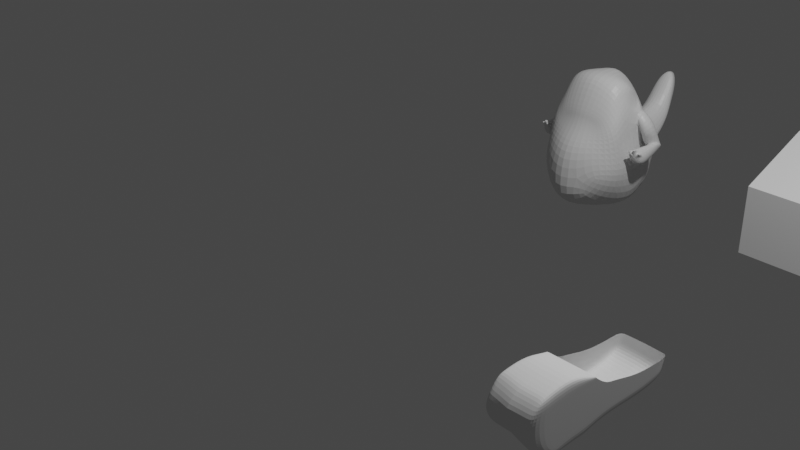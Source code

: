 # Source: Dinosaur.blend  (saved by Blender 2.90.8; exported with 4.5.12 LTS)
import bpy
from mathutils import Matrix  # noqa: F401  (used for matrix-valued properties, if any)

bpy.ops.wm.read_factory_settings(use_empty=True)
scene = bpy.context.scene
scene.name = 'Scene'

# ---- collections
col_collection = bpy.data.collections.new('Collection'); scene.collection.children.link(col_collection)

# ---- materials (node trees are filled in below, after node groups)
mat_material = bpy.data.materials.new('Material')
mat_material.alpha_threshold = 0.0
mat_material.use_transparent_shadow = False
mat_material.line_color = (0.0, 0.0, 0.0, 1.0)

# ---- material node trees
mat_material.use_nodes = True; mat_material.node_tree.nodes.clear()
_N = mat_material.node_tree.nodes; _L = mat_material.node_tree.links
n0 = _N.new('ShaderNodeOutputMaterial'); n0.name = 'Material Output'; n0.location = (300, 300)
n1 = _N.new('ShaderNodeBsdfPrincipled'); n1.name = 'Principled BSDF'; n1.location = (10, 300)
n1.distribution = 'GGX'
n1.subsurface_method = 'BURLEY'
n1.inputs[2].default_value = 0.4
n1.inputs[3].default_value = 1.45
n1.inputs[27].default_value = (0.0, 0.0, 0.0, 1.0)
n1.inputs[28].default_value = 1.0
_L.new(n1.outputs[0], n0.inputs[0])
n0.is_active_output = True

# ---- world
world_world = bpy.data.worlds.new('World'); scene.world = world_world
world_world.use_nodes = True; world_world.node_tree.nodes.clear()
_N = world_world.node_tree.nodes; _L = world_world.node_tree.links
n0 = _N.new('ShaderNodeOutputWorld'); n0.name = 'World Output'; n0.location = (300, 300)
n1 = _N.new('ShaderNodeBackground'); n1.name = 'Background'; n1.location = (10, 300)
n1.inputs[0].default_value = (0.05088, 0.05088, 0.05088, 1.0)
_L.new(n1.outputs[0], n0.inputs[0])
n0.is_active_output = True
world_world.color = (0.05088, 0.05088, 0.05088)
world_world.use_sun_shadow = False
world_world.sun_shadow_jitter_overblur = 0.0

# ---- cameras
cam_camera = bpy.data.cameras.new('Camera')
cam_camera.clip_end = 100.0
cam_camera.ortho_scale = 7.314

# ---- lights
light_light = bpy.data.lights.new('Light', 'POINT')
light_light.transmission_factor = 0.0
light_light.energy = 1000.0
light_light.shadow_soft_size = 0.1
light_light.shadow_maximum_resolution = 0.006
light_light.use_absolute_resolution = True

# ---- meshes
me_cube = bpy.data.meshes.new('Cube')
me_cube.from_pydata([(0.204, -0.1613, 0.6672), (0.3782, 0.27, -0.5955), (0.2968, -0.6597, 0.662), (0.4664, -0.3272, -0.8732), (0.2695, -0.7843, 0.4166), (0.3614, -0.764, -0.6866), (0.306, -0.4211, 0.7779), (0.3688, 0.0956, -0.7935), (0.3279, -0.5379, 0.7712), (0.3883, -0.06367, -0.7126), (0.0, -0.3218, -0.8477), (0.0, -0.192, 0.8816), (0.0, -0.7424, -0.8621), (0.0, -0.4484, 0.8467), (0.0, -0.5485, 0.8292), (0.0, -0.6757, 0.824), (0.0, -0.8399, 0.4377), (0.0, 0.1727, -0.9887), (0.218, -0.8082, 0.3337), (0.2489, -1.012, -0.5094), (0.0, -1.238, -0.6492), (0.0, -0.8452, 0.3704), (0.416, -0.01054, 0.2325), (0.479, -0.4781, -0.008478), (0.1609, -0.7561, -0.04398), (0.5317, -0.734, -0.08684), (0.4663, -0.1656, 0.1459), (0.4938, -0.303, 0.05103), (0.1609, -0.7561, -0.04398), (0.1609, -0.7561, -0.04398), (0.0, 0.1565, 0.1255), (0.311, -0.9657, -0.01627), (0.0, -1.156, -0.06717), (0.4327, 0.2512, -0.307), (0.5292, -0.2817, -0.3598), (-0.05151, 0.5368, -0.3166), (0.5641, -0.6881, -0.3469), (0.4623, -0.005033, -0.2642), (0.5041, -0.12, -0.2791), (0.2073, -0.7338, -0.3137), (-0.05151, 0.5368, -0.3166), (0.2073, -0.7338, -0.3137), (0.4001, -0.9682, -0.2584), (0.05091, -0.2872, -0.2698), (0.2073, -0.7338, -0.3137), (0.3095, -0.1098, 0.4878), (0.4657, -0.5871, 0.4377), (0.4718, -0.7726, 0.1999), (0.3383, -0.228, 0.5467), (0.4369, -0.4721, 0.4753), (0.07563, -0.7325, 0.1954), (0.07563, -0.7325, 0.1954), (0.0, 0.02017, 0.5379), (0.2669, -0.8674, 0.165), (0.0, -0.9734, 0.1528), (0.0, 0.6415, -0.3765), (0.2154, 0.1477, 0.1247), (0.3596, 0.2019, -0.0331), (0.0, 0.1663, 0.1161), (0.2582, 0.3167, -0.3014), (0.1633, 0.3852, -0.3006), (0.1704, 0.3105, -0.02946), (0.0, 0.1489, 0.1162), (0.0, 0.6221, -0.2826), (0.2481, 0.416, -0.3082), (0.07412, 0.6333, -0.2357), (0.1573, 0.3231, -0.02164), (0.0, 0.5884, 0.1095), (0.0, 0.7863, -0.1045), (0.2034, 0.7208, -0.1026), (0.09244, 0.7824, 0.04931), (0.1668, 0.6605, 0.0543), (0.0, 0.784, 0.3684), (0.1011, 0.8625, 0.2629), (0.1412, 0.84, 0.2181), (0.1149, 0.9045, 0.1492), (0.1325, 0.7852, 0.2798), (0.06793, 0.9365, 0.406), (0.0, 0.9934, 0.3445), (0.09595, 0.9492, 0.398), (0.07841, 1.009, 0.3739), (0.1151, 0.8906, 0.4216), (0.0, 1.055, 0.4736), (0.0, 0.9792, 0.5245), (0.0, 1.026, 0.5102), (0.0, 0.9326, 0.5388), (0.3857, -0.2612, 0.5405), (0.4814, -0.2623, 0.3989), (0.4664, -0.2356, 0.3744), (0.4618, -0.2217, 0.3214), (0.4817, -0.223, 0.2557), (0.4695, -0.1882, 0.1946), (0.5052, -0.3609, 0.3574), (0.5023, -0.3871, 0.3058), (0.5123, -0.3613, 0.231), (0.5204, -0.3232, 0.2049), (0.5021, -0.31, 0.1558), (0.4636, -0.1874, 0.1883), (0.4716, -0.2205, 0.2099), (0.4798, -0.2477, 0.2067), (0.4872, -0.2732, 0.1891), (0.4909, -0.2924, 0.1628), (0.4959, -0.3052, 0.1139), (0.4688, -0.426, 0.4353), (0.4737, -0.2108, 0.2208), (0.4832, -0.2321, 0.2262), (0.4891, -0.2537, 0.2204), (0.496, -0.2765, 0.2054), (0.4996, -0.2936, 0.194), (0.5063, -0.3089, 0.1845), (0.4649, -0.2159, 0.2828), (0.4661, -0.2338, 0.266), (0.4737, -0.2543, 0.2372), (0.4811, -0.2837, 0.2126), (0.4933, -0.3156, 0.1954), (0.5082, -0.3414, 0.1945), (0.5916, -0.1968, 0.2503), (0.5501, -0.3458, 0.1222), (0.5175, -0.2975, 0.1069), (0.5168, -0.3636, 0.22), (0.5081, -0.2559, 0.1147), (0.5071, -0.2276, 0.1388), (0.5259, -0.2119, 0.1749), (0.5646, -0.2023, 0.2161), (0.5131, -0.3808, 0.2687), (0.5354, -0.3571, 0.3644), (0.5176, -0.3393, 0.3603), (0.5103, -0.3711, 0.3429), (0.5072, -0.3894, 0.3207), (0.4942, -0.3634, 0.3629), (0.4444, -0.2193, 0.3624), (0.4586, -0.2321, 0.3307), (0.4753, -0.2555, 0.2966), (0.4863, -0.2899, 0.2742), (0.4934, -0.3239, 0.2565), (0.5011, -0.3515, 0.2536), (0.4444, -0.219, 0.3873), (0.5044, -0.3738, 0.2785), (0.4503, -0.2303, 0.4116), (0.5008, -0.3868, 0.3192), (0.4543, -0.2527, 0.4363), (0.4694, -0.2814, 0.444), (0.4904, -0.3122, 0.429), (0.495, -0.344, 0.421), (0.4949, -0.3718, 0.3979), (0.4927, -0.3887, 0.3662), (0.5835, -0.3752, 0.1533), (0.6152, -0.2053, 0.2783), (0.6058, -0.3898, 0.1797), (0.6368, -0.2305, 0.295), (0.6537, -0.2673, 0.2969), (0.6623, -0.309, 0.2851), (0.6611, -0.3469, 0.2656), (0.6495, -0.375, 0.2403), (0.631, -0.3901, 0.2122), (0.6987, -0.2397, -0.02877), (0.6225, -0.3576, 0.04294), (0.5712, -0.2325, -0.094), (0.656, -0.2025, -0.08913), (0.6245, -0.1999, -0.1045), (0.7051, -0.2692, 0.004326), (0.5998, -0.3531, 0.02518), (0.5927, -0.2093, -0.106), (0.6993, -0.3015, 0.03239), (0.6813, -0.2166, -0.06158), (0.5814, -0.3427, 0.001611), (0.68, -0.3306, 0.04923), (0.5729, -0.3283, -0.02601), (0.6512, -0.35, 0.05202), (0.5659, -0.3018, -0.05321), (0.5614, -0.2634, -0.07718), (0.5015, -0.1414, -0.06349), (0.5042, -0.1756, -0.04936), (0.6166, -0.2835, 0.04905), (0.5762, -0.08059, -0.05328), (0.5152, -0.2155, -0.02719), (0.6459, -0.2649, 0.05632), (0.5306, -0.2483, -0.00578), (0.6129, -0.08066, -0.03393), (0.6442, -0.1011, -0.0103), (0.6653, -0.2311, 0.05387), (0.5151, -0.114, -0.06575), (0.5413, -0.09364, -0.06244), (0.5855, -0.2862, 0.03385), (0.5563, -0.273, 0.01434), (0.6644, -0.1412, 0.01745), (0.6717, -0.1873, 0.04042), (0.5527, -0.1509, -0.04237), (0.556, -0.185, -0.02968), (0.6545, -0.2795, 0.05665), (0.5659, -0.219, -0.01237), (0.6845, -0.2619, 0.06301), (0.5784, -0.248, 0.006753), (0.6831, -0.1147, -0.004931), (0.7049, -0.2289, 0.05795), (0.5858, -0.09942, -0.04898), (0.6, -0.269, 0.02474), (0.7104, -0.1883, 0.04231), (0.6206, -0.08785, -0.04344), (0.6552, -0.09152, -0.02827), (0.5628, -0.1222, -0.04644), (0.6244, -0.2812, 0.04246), (0.7027, -0.1485, 0.01997), (0.7266, -0.4814, -0.07032), (0.6046, -0.556, 0.04987), (0.5852, -0.5053, -0.1324), (0.691, -0.4713, -0.1452), (0.6562, -0.4761, -0.1608), (0.7245, -0.4957, -0.02552), (0.5823, -0.5618, 0.03073), (0.6169, -0.4886, -0.1569), (0.708, -0.5123, 0.01539), (0.7146, -0.4729, -0.1124), (0.566, -0.5603, 0.002859), (0.6757, -0.5299, 0.04513), (0.5595, -0.5532, -0.02823), (0.6376, -0.5442, 0.05581), (0.5577, -0.5402, -0.06324), (0.5657, -0.5226, -0.09927), (0.7171, -0.5932, -0.03456), (0.6093, -0.645, 0.03401), (0.6307, -0.61, -0.0952), (0.7073, -0.5879, -0.09126), (0.686, -0.5912, -0.1065), (0.7064, -0.6008, -0.003591), (0.5966, -0.6489, 0.01921), (0.6578, -0.5986, -0.1086), (0.6865, -0.611, 0.02282), (0.7172, -0.5885, -0.06539), (0.5895, -0.6471, -0.0009112), (0.6586, -0.6233, 0.03944), (0.5918, -0.6412, -0.02368), (0.6304, -0.6356, 0.04242), (0.598, -0.6313, -0.0489), (0.61, -0.623, -0.07447), (0.2658, -0.1304, 0.5808), (0.3556, -0.3428, 0.6657), (0.0, -0.08767, 0.7098), (0.3711, -0.624, 0.5558), (0.3644, -0.773, 0.3146), (0.3782, -0.5055, 0.6416), (0.2424, -0.8331, 0.2494), (0.0, -0.8938, 0.2616), (0.4454, -0.4975, 0.4397), (0.3365, -0.1879, 0.5193), (0.4133, -0.3205, 0.4997), (0.4801, -0.391, 0.4088), (0.5028, -0.324, 0.3924), (0.3984, -0.14, 0.2336), (0.3389, -0.1593, 0.467), (0.4646, -0.2305, 0.3555), (0.3812, -0.1735, 0.4446), (0.447, -0.278, 0.4632), (0.4546, -0.2955, 0.4297), (0.6373, -0.5436, -0.1327), (0.6079, -0.5576, -0.1138), (0.5894, -0.6054, 0.02497), (0.607, -0.6005, 0.04194), (0.7155, -0.5483, -0.01455), (0.7218, -0.5373, -0.05244), (0.634, -0.5899, 0.04912), (0.6672, -0.5766, 0.04228), (0.6972, -0.5616, 0.0191), (0.5879, -0.5728, -0.08687), (0.5778, -0.6037, 0.0009739), (0.5778, -0.5858, -0.05607), (0.6991, -0.5296, -0.1182), (0.6711, -0.5336, -0.1336), (0.5757, -0.5972, -0.02596), (0.7159, -0.5307, -0.08891), (0.5969, -0.6874, 0.04621), (0.6124, -0.6826, 0.06421), (0.6366, -0.6685, 0.0735), (0.667, -0.6553, 0.07029), (0.7045, -0.6316, 0.04528), (0.7202, -0.6236, 0.0245), (0.5882, -0.6344, 0.05321), (0.7274, -0.5823, 0.01587), (0.6405, -0.6193, 0.0807), (0.713, -0.5928, 0.04236), (0.6095, -0.6284, 0.07386), (0.6762, -0.605, 0.07335), (0.4203, -0.3591, 0.4866), (0.3661, -0.4186, 0.6545)], [(29, 28), (28, 24), (39, 44), (41, 39), (35, 40), (43, 44), (51, 50), (73, 77)], [(240, 8, 2, 238), (237, 11, 0, 235), (10, 3, 5, 12), (238, 2, 4, 239), (235, 0, 6, 236), (19, 42, 31, 32, 20), (8, 14, 15, 2), (2, 15, 16, 4), (0, 11, 13, 6), (6, 13, 14, 8), (17, 55, 60, 1, 7), (241, 18, 21, 242), (4, 16, 21, 18), (12, 5, 19, 20), (239, 4, 18, 241), (36, 25, 31, 42), (37, 26, 97, 98, 99, 100, 101, 102, 27, 38), (33, 57, 22, 248, 26, 37), (34, 23, 25, 36), (61, 56, 22, 57), (38, 27, 23, 34), (9, 38, 34, 3), (3, 34, 36, 5), (1, 60, 59, 33, 37, 7), (7, 37, 38, 9), (5, 36, 42, 19), (25, 47, 53, 31), (31, 53, 54, 32), (27, 96, 95, 94, 93, 92, 128, 129, 246, 103, 49, 46, 23), (22, 45, 249, 248), (23, 46, 47, 25), (30, 52, 45, 22, 56), (59, 61, 57, 33), (61, 59, 64, 66), (58, 30, 56, 61), (62, 66, 71, 67), (58, 61, 66, 62), (59, 60, 65, 64), (60, 55, 63, 65), (69, 70, 75, 74), (71, 69, 74, 76), (65, 63, 68, 70), (66, 64, 69, 71), (64, 65, 70, 69), (67, 71, 76, 72), (79, 80, 84, 83), (76, 74, 79, 81), (74, 75, 80, 79), (80, 78, 82, 84), (85, 81, 79, 83), (102, 109, 96, 27), (109, 115, 95, 96), (115, 119, 94, 95), (119, 124, 93, 94), (124, 128, 92, 93), (26, 91, 104, 97), (97, 104, 105, 98), (98, 105, 106, 99), (99, 106, 107, 100), (100, 107, 108, 101), (101, 108, 109, 102), (91, 90, 110, 104), (104, 110, 111, 105), (105, 111, 112, 106), (106, 112, 113, 107), (107, 113, 114, 108), (108, 114, 115, 109), (88, 138, 136, 89, 250), (115, 114, 134, 135), (114, 113, 133, 134), (127, 128, 145, 144), (128, 124, 139, 145), (113, 112, 132, 133), (87, 140, 138, 88), (126, 127, 144, 143), (112, 111, 131, 132), (125, 126, 143, 142), (111, 110, 130, 131), (246, 247, 125, 142, 141, 140, 87, 252, 253, 103), (119, 115, 135, 137), (125, 247, 246, 129, 128, 127, 126), (134, 133, 120, 118), (137, 135, 117, 146), (138, 140, 149, 147), (142, 143, 152, 151), (133, 132, 121, 120), (139, 137, 146, 148), (141, 142, 151, 150), (132, 131, 122, 121), (140, 141, 150, 149), (131, 130, 123, 122), (145, 139, 148, 154), (130, 136, 116, 123), (144, 145, 154, 153), (135, 134, 118, 117), (136, 138, 147, 116), (124, 119, 137, 139), (188, 187, 170, 169), (187, 200, 157, 170), (198, 199, 158, 159), (194, 191, 166, 163), (189, 201, 156, 168), (201, 196, 161, 156), (202, 197, 160, 155), (192, 190, 167, 165), (191, 189, 168, 166), (193, 202, 155, 164), (199, 193, 164, 158), (200, 195, 162, 157), (196, 192, 165, 161), (195, 198, 159, 162), (190, 188, 169, 167), (143, 144, 153, 152), (197, 194, 163, 160), (149, 150, 185, 179), (150, 151, 186, 185), (148, 146, 184, 183), (122, 123, 182, 181), (151, 152, 180, 186), (147, 149, 179, 178), (146, 117, 177, 184), (152, 153, 176, 180), (117, 118, 175, 177), (116, 147, 178, 174), (153, 154, 173, 176), (118, 120, 172, 175), (120, 121, 171, 172), (123, 116, 174, 182), (121, 122, 181, 171), (154, 148, 183, 173), (17, 7, 9, 3, 10), (179, 185, 202, 193), (185, 186, 197, 202), (183, 184, 196, 201), (181, 182, 195, 200), (186, 180, 194, 197), (178, 179, 193, 199), (184, 177, 192, 196), (180, 176, 191, 194), (177, 175, 190, 192), (174, 178, 199, 198), (176, 173, 189, 191), (175, 172, 188, 190), (172, 171, 187, 188), (182, 174, 198, 195), (171, 181, 200, 187), (173, 183, 201, 189), (170, 157, 205, 218), (158, 164, 212, 206), (169, 170, 218, 217), (157, 162, 210, 205), (162, 159, 207, 210), (155, 160, 208, 203), (167, 169, 217, 215), (163, 166, 214, 211), (166, 168, 216, 214), (164, 155, 203, 212), (160, 163, 211, 208), (159, 158, 206, 207), (161, 165, 213, 209), (168, 156, 204, 216), (165, 167, 215, 213), (156, 161, 209, 204), (255, 254, 226, 221), (256, 225, 270, 276), (259, 258, 224, 219), (230, 261, 281, 273), (260, 257, 220, 232), (225, 220, 271, 270), (263, 255, 221, 234), (256, 264, 229, 225), (265, 263, 234, 233), (267, 266, 222, 223), (254, 267, 223, 226), (264, 268, 231, 229), (268, 265, 233, 231), (266, 269, 228, 222), (269, 259, 219, 228), (262, 261, 230, 227), (219, 224, 227, 230, 232, 220, 225, 229, 231, 233, 234, 221, 226, 223, 222, 228), (45, 235, 236, 48), (52, 237, 235, 45), (47, 239, 241, 53), (53, 241, 242, 54), (46, 238, 239, 47), (49, 240, 238, 46), (240, 283, 236, 6, 8), (49, 243, 282, 283, 240), (89, 136, 130, 110, 90), (248, 249, 251, 250, 89, 90, 91, 26), (250, 251, 249, 45, 48, 86, 252, 87, 88), (103, 253, 282, 243, 49), (70, 68, 78, 80, 75), (81, 85, 72, 76), (211, 214, 261, 262), (212, 203, 259, 269), (206, 212, 269, 266), (215, 217, 265, 268), (213, 215, 268, 264), (210, 207, 267, 254), (207, 206, 266, 267), (217, 218, 263, 265), (209, 213, 264, 256), (218, 205, 255, 263), (208, 211, 262, 258), (216, 204, 257, 260), (214, 216, 260, 261), (203, 208, 258, 259), (204, 209, 256, 257), (205, 210, 254, 255), (280, 276, 270, 271), (281, 278, 272, 273), (277, 279, 274, 275), (261, 260, 278, 281), (260, 232, 272, 278), (232, 230, 273, 272), (258, 262, 279, 277), (227, 224, 275, 274), (224, 258, 277, 275), (257, 256, 276, 280), (262, 227, 274, 279), (220, 257, 280, 271), (283, 282, 245, 244, 48, 236), (282, 253, 252, 86, 48, 244, 245)])
_uv = me_cube.uv_layers.new(name='UVMap')
_uv.uv.foreach_set('vector', [0.5937, 0.6875, 0.625, 0.6875, 0.625, 0.75, 0.5937, 0.75, 0.5938, 0.25, 0.625, 0.25, 0.625, 0.5, 0.5938, 0.5, 0.125, 0.75, 0.375, 0.75, 0.375, 0.75, 0.125, 0.75, 0.5937, 0.75, 0.625, 0.75, 0.625, 0.75, 0.5938, 0.75, 0.5938, 0.5, 0.625, 0.5, 0.625, 0.625, 0.5938, 0.625, 0.375, 0.75, 0.4375, 0.75, 0.5, 0.75, 0.5, 1.0, 0.375, 1.0, 0.625, 0.6875, 0.875, 0.6875, 0.875, 0.75, 0.625, 0.75, 0.625, 0.75, 0.875, 0.75, 0.875, 0.75, 0.625, 0.75, 0.625, 0.5, 0.875, 0.5, 0.875, 0.625, 0.625, 0.625, 0.625, 0.625, 0.875, 0.625, 0.875, 0.6875, 0.625, 0.6875, 0.125, 0.625, 0.4062, 0.25, 0.4062, 0.375, 0.375, 0.5, 0.375, 0.625, 0.5938, 0.75, 0.625, 0.75, 0.625, 1.0, 0.5938, 1.0, 0.625, 0.75, 0.875, 0.75, 0.875, 0.75, 0.625, 0.75, 0.125, 0.75, 0.375, 0.75, 0.375, 0.75, 0.125, 0.75, 0.5938, 0.75, 0.625, 0.75, 0.625, 0.75, 0.5938, 0.75, 0.4375, 0.75, 0.5, 0.75, 0.5, 0.75, 0.4375, 0.75, 0.4375, 0.625, 0.5, 0.625, 0.5, 0.6339, 0.5, 0.6429, 0.5, 0.6518, 0.5, 0.6607, 0.5, 0.6696, 0.5, 0.6786, 0.5, 0.6875, 0.4375, 0.6875, 0.4375, 0.5, 0.4688, 0.5, 0.5, 0.5, 0.5, 0.5718, 0.5, 0.625, 0.4375, 0.625, 0.4375, 0.75, 0.5, 0.75, 0.5, 0.75, 0.4375, 0.75, 0.4688, 0.375, 0.5, 0.375, 0.5, 0.5, 0.4688, 0.5, 0.4375, 0.6875, 0.5, 0.6875, 0.5, 0.75, 0.4375, 0.75, 0.375, 0.6875, 0.4375, 0.6875, 0.4375, 0.75, 0.375, 0.75, 0.375, 0.75, 0.4375, 0.75, 0.4375, 0.75, 0.375, 0.75, 0.375, 0.5, 0.4062, 0.375, 0.4375, 0.375, 0.4375, 0.5, 0.4375, 0.625, 0.375, 0.625, 0.375, 0.625, 0.4375, 0.625, 0.4375, 0.6875, 0.375, 0.6875, 0.375, 0.75, 0.4375, 0.75, 0.4375, 0.75, 0.375, 0.75, 0.5, 0.75, 0.5625, 0.75, 0.5625, 0.75, 0.5, 0.75, 0.5, 0.75, 0.5625, 0.75, 0.5625, 1.0, 0.5, 1.0, 0.5, 0.6875, 0.5089, 0.6875, 0.5179, 0.6875, 0.5268, 0.6875, 0.5357, 0.6875, 0.5446, 0.6875, 0.5446, 0.6786, 0.5536, 0.6786, 0.5576, 0.6786, 0.5625, 0.6786, 0.5625, 0.6875, 0.5625, 0.75, 0.5, 0.75, 0.5, 0.5, 0.5625, 0.5, 0.5613, 0.5638, 0.5, 0.5718, 0.5, 0.75, 0.5625, 0.75, 0.5625, 0.75, 0.5, 0.75, 0.5, 0.25, 0.5625, 0.25, 0.5625, 0.5, 0.5, 0.5, 0.5, 0.375, 0.4375, 0.375, 0.4688, 0.375, 0.4688, 0.5, 0.4375, 0.5, 0.4688, 0.375, 0.4375, 0.375, 0.4375, 0.375, 0.4688, 0.375, 0.4688, 0.25, 0.5, 0.25, 0.5, 0.375, 0.4688, 0.375, 0.4688, 0.25, 0.4688, 0.375, 0.4688, 0.375, 0.4688, 0.25, 0.4688, 0.25, 0.4688, 0.375, 0.4688, 0.375, 0.4688, 0.25, 0.4375, 0.375, 0.4062, 0.375, 0.4062, 0.375, 0.4375, 0.375, 0.4062, 0.375, 0.4062, 0.25, 0.4062, 0.25, 0.4062, 0.375, 0.4375, 0.375, 0.4062, 0.375, 0.4062, 0.375, 0.4375, 0.375, 0.4688, 0.375, 0.4375, 0.375, 0.4375, 0.375, 0.4688, 0.375, 0.4062, 0.375, 0.4062, 0.25, 0.4062, 0.25, 0.4062, 0.375, 0.4688, 0.375, 0.4375, 0.375, 0.4375, 0.375, 0.4688, 0.375, 0.4375, 0.375, 0.4062, 0.375, 0.4062, 0.375, 0.4375, 0.375, 0.4688, 0.25, 0.4688, 0.375, 0.4688, 0.375, 0.4688, 0.25, 0.4375, 0.375, 0.4062, 0.375, 0.4062, 0.375, 0.4375, 0.375, 0.4688, 0.375, 0.4375, 0.375, 0.4375, 0.375, 0.4688, 0.375, 0.4375, 0.375, 0.4062, 0.375, 0.4062, 0.375, 0.4375, 0.375, 0.4062, 0.375, 0.4062, 0.25, 0.4062, 0.25, 0.4062, 0.375, 0.0, 0.0, 0.4688, 0.375, 0.4375, 0.375, 0.4375, 0.375, 0.5, 0.6786, 0.5089, 0.6786, 0.5089, 0.6875, 0.5, 0.6875, 0.5089, 0.6786, 0.5179, 0.6786, 0.5179, 0.6875, 0.5089, 0.6875, 0.5179, 0.6786, 0.5268, 0.6786, 0.5268, 0.6875, 0.5179, 0.6875, 0.5268, 0.6786, 0.5357, 0.6786, 0.5357, 0.6875, 0.5268, 0.6875, 0.5357, 0.6786, 0.5446, 0.6786, 0.5446, 0.6875, 0.5357, 0.6875, 0.5, 0.625, 0.5089, 0.625, 0.5089, 0.6339, 0.5, 0.6339, 0.5, 0.6339, 0.5089, 0.6339, 0.5089, 0.6429, 0.5, 0.6429, 0.5, 0.6429, 0.5089, 0.6429, 0.5089, 0.6518, 0.5, 0.6518, 0.5, 0.6518, 0.5089, 0.6518, 0.5089, 0.6607, 0.5, 0.6607, 0.5, 0.6607, 0.5089, 0.6607, 0.5089, 0.6696, 0.5, 0.6696, 0.5, 0.6696, 0.5089, 0.6696, 0.5089, 0.6786, 0.5, 0.6786, 0.5089, 0.625, 0.5179, 0.625, 0.5179, 0.6339, 0.5089, 0.6339, 0.5089, 0.6339, 0.5179, 0.6339, 0.5179, 0.6429, 0.5089, 0.6429, 0.5089, 0.6429, 0.5179, 0.6429, 0.5179, 0.6518, 0.5089, 0.6518, 0.5089, 0.6518, 0.5179, 0.6518, 0.5179, 0.6607, 0.5089, 0.6607, 0.5089, 0.6607, 0.5179, 0.6607, 0.5179, 0.6696, 0.5089, 0.6696, 0.5089, 0.6696, 0.5179, 0.6696, 0.5179, 0.6786, 0.5089, 0.6786, 0.5357, 0.625, 0.5357, 0.6339, 0.5268, 0.6339, 0.5268, 0.625, 0.5325, 0.625, 0.5179, 0.6786, 0.5179, 0.6696, 0.5179, 0.6696, 0.5179, 0.6786, 0.5179, 0.6696, 0.5179, 0.6607, 0.5179, 0.6607, 0.5179, 0.6696, 0.5446, 0.6696, 0.5446, 0.6786, 0.5446, 0.6786, 0.5446, 0.6696, 0.5446, 0.6786, 0.5357, 0.6786, 0.5357, 0.6786, 0.5446, 0.6786, 0.5179, 0.6607, 0.5179, 0.6518, 0.5179, 0.6518, 0.5179, 0.6607, 0.5446, 0.625, 0.5446, 0.6339, 0.5357, 0.6339, 0.5357, 0.625, 0.5446, 0.6607, 0.5446, 0.6696, 0.5446, 0.6696, 0.5446, 0.6607, 0.5179, 0.6518, 0.5179, 0.6429, 0.5179, 0.6429, 0.5179, 0.6518, 0.5446, 0.6518, 0.5446, 0.6607, 0.5446, 0.6607, 0.5446, 0.6518, 0.5179, 0.6429, 0.5179, 0.6339, 0.5179, 0.6339, 0.5179, 0.6429, 0.5576, 0.6786, 0.5532, 0.6518, 0.5446, 0.6518, 0.5446, 0.6518, 0.5446, 0.6429, 0.5446, 0.6339, 0.5446, 0.625, 0.5508, 0.625, 0.5483, 0.6391, 0.5625, 0.6786, 0.5268, 0.6786, 0.5179, 0.6786, 0.5179, 0.6786, 0.5268, 0.6786, 0.5446, 0.6518, 0.5532, 0.6518, 0.5576, 0.6786, 0.5536, 0.6786, 0.5446, 0.6786, 0.5446, 0.6696, 0.5446, 0.6607, 0.5179, 0.6696, 0.5179, 0.6607, 0.5179, 0.6607, 0.5179, 0.6696, 0.5268, 0.6786, 0.5179, 0.6786, 0.5179, 0.6786, 0.5268, 0.6786, 0.5357, 0.6339, 0.5446, 0.6339, 0.5446, 0.6339, 0.5357, 0.6339, 0.5446, 0.6518, 0.5446, 0.6607, 0.5446, 0.6607, 0.5446, 0.6518, 0.5179, 0.6607, 0.5179, 0.6518, 0.5179, 0.6518, 0.5179, 0.6607, 0.5357, 0.6786, 0.5268, 0.6786, 0.5268, 0.6786, 0.5357, 0.6786, 0.5446, 0.6429, 0.5446, 0.6518, 0.5446, 0.6518, 0.5446, 0.6429, 0.5179, 0.6518, 0.5179, 0.6429, 0.5179, 0.6429, 0.5179, 0.6518, 0.5446, 0.6339, 0.5446, 0.6429, 0.5446, 0.6429, 0.5446, 0.6339, 0.5179, 0.6429, 0.5179, 0.6339, 0.5179, 0.6339, 0.5179, 0.6429, 0.5446, 0.6786, 0.5357, 0.6786, 0.5357, 0.6786, 0.5446, 0.6786, 0.5179, 0.6339, 0.5268, 0.6339, 0.5268, 0.6339, 0.5179, 0.6339, 0.5446, 0.6696, 0.5446, 0.6786, 0.5446, 0.6786, 0.5446, 0.6696, 0.5179, 0.6786, 0.5179, 0.6696, 0.5179, 0.6696, 0.5179, 0.6786, 0.5268, 0.6339, 0.5357, 0.6339, 0.5357, 0.6339, 0.5268, 0.6339, 0.5357, 0.6786, 0.5268, 0.6786, 0.5268, 0.6786, 0.5357, 0.6786, 0.5179, 0.6607, 0.5179, 0.6518, 0.5179, 0.6518, 0.5179, 0.6607, 0.5179, 0.6518, 0.5179, 0.6429, 0.5179, 0.6429, 0.5179, 0.6518, 0.5268, 0.6339, 0.5357, 0.6339, 0.5357, 0.6339, 0.5268, 0.6339, 0.5446, 0.6607, 0.5446, 0.6696, 0.5446, 0.6696, 0.5446, 0.6607, 0.5446, 0.6786, 0.5357, 0.6786, 0.5357, 0.6786, 0.5446, 0.6786, 0.5357, 0.6786, 0.5268, 0.6786, 0.5268, 0.6786, 0.5357, 0.6786, 0.5446, 0.6429, 0.5446, 0.6518, 0.5446, 0.6518, 0.5446, 0.6429, 0.5179, 0.6786, 0.5179, 0.6696, 0.5179, 0.6696, 0.5179, 0.6786, 0.5446, 0.6696, 0.5446, 0.6786, 0.5446, 0.6786, 0.5446, 0.6696, 0.5446, 0.6339, 0.5446, 0.6429, 0.5446, 0.6429, 0.5446, 0.6339, 0.5357, 0.6339, 0.5446, 0.6339, 0.5446, 0.6339, 0.5357, 0.6339, 0.5179, 0.6429, 0.5179, 0.6339, 0.5179, 0.6339, 0.5179, 0.6429, 0.5268, 0.6786, 0.5179, 0.6786, 0.5179, 0.6786, 0.5268, 0.6786, 0.5179, 0.6339, 0.5268, 0.6339, 0.5268, 0.6339, 0.5179, 0.6339, 0.5179, 0.6696, 0.5179, 0.6607, 0.5179, 0.6607, 0.5179, 0.6696, 0.5446, 0.6607, 0.5446, 0.6696, 0.5446, 0.6696, 0.5446, 0.6607, 0.5446, 0.6518, 0.5446, 0.6607, 0.5446, 0.6607, 0.5446, 0.6518, 0.5446, 0.6339, 0.5446, 0.6429, 0.5446, 0.6429, 0.5446, 0.6339, 0.5446, 0.6429, 0.5446, 0.6518, 0.5446, 0.6518, 0.5446, 0.6429, 0.5357, 0.6786, 0.5268, 0.6786, 0.5268, 0.6786, 0.5357, 0.6786, 0.5179, 0.6429, 0.5179, 0.6339, 0.5179, 0.6339, 0.5179, 0.6429, 0.5446, 0.6518, 0.5446, 0.6607, 0.5446, 0.6607, 0.5446, 0.6518, 0.5357, 0.6339, 0.5446, 0.6339, 0.5446, 0.6339, 0.5357, 0.6339, 0.5268, 0.6786, 0.5179, 0.6786, 0.5179, 0.6786, 0.5268, 0.6786, 0.5446, 0.6607, 0.5446, 0.6696, 0.5446, 0.6696, 0.5446, 0.6607, 0.5179, 0.6786, 0.5179, 0.6696, 0.5179, 0.6696, 0.5179, 0.6786, 0.5268, 0.6339, 0.5357, 0.6339, 0.5357, 0.6339, 0.5268, 0.6339, 0.5446, 0.6696, 0.5446, 0.6786, 0.5446, 0.6786, 0.5446, 0.6696, 0.5179, 0.6696, 0.5179, 0.6607, 0.5179, 0.6607, 0.5179, 0.6696, 0.5179, 0.6607, 0.5179, 0.6518, 0.5179, 0.6518, 0.5179, 0.6607, 0.5179, 0.6339, 0.5268, 0.6339, 0.5268, 0.6339, 0.5179, 0.6339, 0.5179, 0.6518, 0.5179, 0.6429, 0.5179, 0.6429, 0.5179, 0.6518, 0.5446, 0.6786, 0.5357, 0.6786, 0.5357, 0.6786, 0.5446, 0.6786, 0.125, 0.625, 0.375, 0.625, 0.375, 0.6875, 0.375, 0.75, 0.125, 0.75, 0.5446, 0.6339, 0.5446, 0.6429, 0.5446, 0.6429, 0.5446, 0.6339, 0.5446, 0.6429, 0.5446, 0.6518, 0.5446, 0.6518, 0.5446, 0.6429, 0.5357, 0.6786, 0.5268, 0.6786, 0.5268, 0.6786, 0.5357, 0.6786, 0.5179, 0.6429, 0.5179, 0.6339, 0.5179, 0.6339, 0.5179, 0.6429, 0.5446, 0.6518, 0.5446, 0.6607, 0.5446, 0.6607, 0.5446, 0.6518, 0.5357, 0.6339, 0.5446, 0.6339, 0.5446, 0.6339, 0.5357, 0.6339, 0.5268, 0.6786, 0.5179, 0.6786, 0.5179, 0.6786, 0.5268, 0.6786, 0.5446, 0.6607, 0.5446, 0.6696, 0.5446, 0.6696, 0.5446, 0.6607, 0.5179, 0.6786, 0.5179, 0.6696, 0.5179, 0.6696, 0.5179, 0.6786, 0.5268, 0.6339, 0.5357, 0.6339, 0.5357, 0.6339, 0.5268, 0.6339, 0.5446, 0.6696, 0.5446, 0.6786, 0.5446, 0.6786, 0.5446, 0.6696, 0.5179, 0.6696, 0.5179, 0.6607, 0.5179, 0.6607, 0.5179, 0.6696, 0.5179, 0.6607, 0.5179, 0.6518, 0.5179, 0.6518, 0.5179, 0.6607, 0.5179, 0.6339, 0.5268, 0.6339, 0.5268, 0.6339, 0.5179, 0.6339, 0.5179, 0.6518, 0.5179, 0.6429, 0.5179, 0.6429, 0.5179, 0.6518, 0.5446, 0.6786, 0.5357, 0.6786, 0.5357, 0.6786, 0.5446, 0.6786, 0.5179, 0.6518, 0.5179, 0.6429, 0.5179, 0.6429, 0.5179, 0.6518, 0.5357, 0.6339, 0.5446, 0.6339, 0.5446, 0.6339, 0.5357, 0.6339, 0.5179, 0.6607, 0.5179, 0.6518, 0.5179, 0.6518, 0.5179, 0.6607, 0.5179, 0.6429, 0.5179, 0.6339, 0.5179, 0.6339, 0.5179, 0.6429, 0.5179, 0.6339, 0.5268, 0.6339, 0.5268, 0.6339, 0.5179, 0.6339, 0.5446, 0.6429, 0.5446, 0.6518, 0.5446, 0.6518, 0.5446, 0.6429, 0.5179, 0.6696, 0.5179, 0.6607, 0.5179, 0.6607, 0.5179, 0.6696, 0.5446, 0.6607, 0.5446, 0.6696, 0.5446, 0.6696, 0.5446, 0.6607, 0.5446, 0.6696, 0.5446, 0.6786, 0.5446, 0.6786, 0.5446, 0.6696, 0.5446, 0.6339, 0.5446, 0.6429, 0.5446, 0.6429, 0.5446, 0.6339, 0.5446, 0.6518, 0.5446, 0.6607, 0.5446, 0.6607, 0.5446, 0.6518, 0.5268, 0.6339, 0.5357, 0.6339, 0.5357, 0.6339, 0.5268, 0.6339, 0.5268, 0.6786, 0.5179, 0.6786, 0.5179, 0.6786, 0.5268, 0.6786, 0.5446, 0.6786, 0.5357, 0.6786, 0.5357, 0.6786, 0.5446, 0.6786, 0.5179, 0.6786, 0.5179, 0.6696, 0.5179, 0.6696, 0.5179, 0.6786, 0.5357, 0.6786, 0.5268, 0.6786, 0.5268, 0.6786, 0.5357, 0.6786, 0.5179, 0.6429, 0.5179, 0.6339, 0.5179, 0.6339, 0.5179, 0.6429, 0.5268, 0.6786, 0.5268, 0.6786, 0.5268, 0.6786, 0.5268, 0.6786, 0.5446, 0.6429, 0.5446, 0.6518, 0.5446, 0.6518, 0.5446, 0.6429, 0.5446, 0.6696, 0.5446, 0.6696, 0.5446, 0.6696, 0.5446, 0.6696, 0.5446, 0.6786, 0.5357, 0.6786, 0.5357, 0.6786, 0.5446, 0.6786, 0.5268, 0.6786, 0.5357, 0.6786, 0.5357, 0.6786, 0.5268, 0.6786, 0.5179, 0.6518, 0.5179, 0.6429, 0.5179, 0.6429, 0.5179, 0.6518, 0.5268, 0.6786, 0.5179, 0.6786, 0.5179, 0.6786, 0.5268, 0.6786, 0.5179, 0.6607, 0.5179, 0.6518, 0.5179, 0.6518, 0.5179, 0.6607, 0.5268, 0.6339, 0.5357, 0.6339, 0.5357, 0.6339, 0.5268, 0.6339, 0.5179, 0.6339, 0.5268, 0.6339, 0.5268, 0.6339, 0.5179, 0.6339, 0.5179, 0.6786, 0.5179, 0.6696, 0.5179, 0.6696, 0.5179, 0.6786, 0.5179, 0.6696, 0.5179, 0.6607, 0.5179, 0.6607, 0.5179, 0.6696, 0.5357, 0.6339, 0.5446, 0.6339, 0.5446, 0.6339, 0.5357, 0.6339, 0.5446, 0.6339, 0.5446, 0.6429, 0.5446, 0.6429, 0.5446, 0.6339, 0.5446, 0.6607, 0.5446, 0.6696, 0.5446, 0.6696, 0.5446, 0.6607, 0.5446, 0.6429, 0.5446, 0.6518, 0.5446, 0.6607, 0.5446, 0.6696, 0.5446, 0.6786, 0.5357, 0.6786, 0.5268, 0.6786, 0.5179, 0.6786, 0.5179, 0.6696, 0.5179, 0.6607, 0.5179, 0.6518, 0.5179, 0.6429, 0.5179, 0.6339, 0.5268, 0.6339, 0.5357, 0.6339, 0.5446, 0.6339, 0.5625, 0.5, 0.5938, 0.5, 0.5938, 0.625, 0.5625, 0.625, 0.5625, 0.25, 0.5938, 0.25, 0.5938, 0.5, 0.5625, 0.5, 0.5625, 0.75, 0.5938, 0.75, 0.5938, 0.75, 0.5625, 0.75, 0.5625, 0.75, 0.5938, 0.75, 0.5938, 1.0, 0.5625, 1.0, 0.5625, 0.75, 0.5937, 0.75, 0.5938, 0.75, 0.5625, 0.75, 0.5625, 0.6875, 0.5937, 0.6875, 0.5937, 0.75, 0.5625, 0.75, 0.5937, 0.6875, 0.5938, 0.6541, 0.5938, 0.625, 0.625, 0.625, 0.625, 0.6875, 0.5625, 0.6875, 0.5659, 0.6778, 0.5645, 0.6562, 0.5938, 0.6541, 0.5937, 0.6875, 0.5268, 0.625, 0.5268, 0.6339, 0.5179, 0.6339, 0.5179, 0.6339, 0.5179, 0.625, 0.5, 0.5718, 0.5613, 0.5638, 0.55, 0.5716, 0.5325, 0.625, 0.5268, 0.625, 0.5179, 0.625, 0.5089, 0.625, 0.5, 0.625, 0.5325, 0.625, 0.55, 0.5716, 0.5613, 0.5638, 0.5625, 0.5, 0.5625, 0.625, 0.5536, 0.625, 0.5508, 0.625, 0.5446, 0.625, 0.5357, 0.625, 0.5625, 0.6786, 0.5483, 0.6391, 0.5645, 0.6562, 0.5659, 0.6778, 0.5625, 0.6875, 0.4062, 0.375, 0.4062, 0.25, 0.4062, 0.25, 0.4062, 0.375, 0.4062, 0.375, 0.4688, 0.375, 0.0, 0.0, 0.4688, 0.25, 0.4688, 0.375, 0.5446, 0.6607, 0.5446, 0.6696, 0.5446, 0.6696, 0.5446, 0.6607, 0.5446, 0.6339, 0.5446, 0.6429, 0.5446, 0.6429, 0.5446, 0.6339, 0.5357, 0.6339, 0.5446, 0.6339, 0.5446, 0.6339, 0.5357, 0.6339, 0.5179, 0.6696, 0.5179, 0.6607, 0.5179, 0.6607, 0.5179, 0.6696, 0.5179, 0.6786, 0.5179, 0.6696, 0.5179, 0.6696, 0.5179, 0.6786, 0.5179, 0.6339, 0.5268, 0.6339, 0.5268, 0.6339, 0.5179, 0.6339, 0.5268, 0.6339, 0.5357, 0.6339, 0.5357, 0.6339, 0.5268, 0.6339, 0.5179, 0.6607, 0.5179, 0.6518, 0.5179, 0.6518, 0.5179, 0.6607, 0.5268, 0.6786, 0.5179, 0.6786, 0.5179, 0.6786, 0.5268, 0.6786, 0.5179, 0.6518, 0.5179, 0.6429, 0.5179, 0.6429, 0.5179, 0.6518, 0.5446, 0.6518, 0.5446, 0.6607, 0.5446, 0.6607, 0.5446, 0.6518, 0.5446, 0.6786, 0.5357, 0.6786, 0.5357, 0.6786, 0.5446, 0.6786, 0.5446, 0.6696, 0.5446, 0.6786, 0.5446, 0.6786, 0.5446, 0.6696, 0.5446, 0.6429, 0.5446, 0.6518, 0.5446, 0.6518, 0.5446, 0.6429, 0.5357, 0.6786, 0.5268, 0.6786, 0.5268, 0.6786, 0.5357, 0.6786, 0.5179, 0.6429, 0.5179, 0.6339, 0.5179, 0.6339, 0.5179, 0.6429, 0.5357, 0.6786, 0.5268, 0.6786, 0.5268, 0.6786, 0.5357, 0.6786, 0.5446, 0.6696, 0.5446, 0.6786, 0.5446, 0.6786, 0.5446, 0.6696, 0.5446, 0.6518, 0.5446, 0.6607, 0.5446, 0.6607, 0.5446, 0.6518, 0.5446, 0.6696, 0.5446, 0.6786, 0.5446, 0.6786, 0.5446, 0.6696, 0.5446, 0.6786, 0.5446, 0.6786, 0.5446, 0.6786, 0.5446, 0.6786, 0.5446, 0.6786, 0.5446, 0.6696, 0.5446, 0.6696, 0.5446, 0.6786, 0.5446, 0.6518, 0.5446, 0.6607, 0.5446, 0.6607, 0.5446, 0.6518, 0.5446, 0.6607, 0.5446, 0.6518, 0.5446, 0.6518, 0.5446, 0.6607, 0.5446, 0.6518, 0.5446, 0.6518, 0.5446, 0.6518, 0.5446, 0.6518, 0.5357, 0.6786, 0.5268, 0.6786, 0.5268, 0.6786, 0.5357, 0.6786, 0.5446, 0.6607, 0.5446, 0.6607, 0.5446, 0.6607, 0.5446, 0.6607, 0.5357, 0.6786, 0.5357, 0.6786, 0.5357, 0.6786, 0.5357, 0.6786, 0.5938, 0.6541, 0.5645, 0.6562, 0.5641, 0.6502, 0.5628, 0.63, 0.5625, 0.625, 0.5938, 0.625, 0.5645, 0.6562, 0.5483, 0.6391, 0.5508, 0.625, 0.5536, 0.625, 0.5625, 0.625, 0.5628, 0.63, 0.5641, 0.6502])
me_cube.materials.append(mat_material)
me_cube.use_remesh_preserve_volume = False
me_cube.use_remesh_preserve_attributes = False
me_cube.use_mirror_vertex_groups = False
me_cube.update()
me_cube_001 = bpy.data.meshes.new('Cube.001')
me_cube_001.from_pydata([(-0.9571, -2.823, -1.188), (-0.9571, -2.823, 0.3277), (-1.0, 1.0, -1.0), (-1.0, 1.221, 1.131), (0.9571, -2.823, -1.188), (0.9571, -2.823, 0.3277), (1.0, 1.0, -1.0), (1.004, 1.221, 1.131), (-1.0, -0.2814, -0.949), (-1.0, -0.2814, 0.9992), (1.0, -0.2814, -0.949), (1.042, -0.2638, 0.9997), (-1.0, -0.922, -0.949), (0.9952, -0.9197, 0.9999), (-1.0, -0.922, 0.9999), (1.0, -0.922, -0.949), (1.0, 0.3593, -0.997), (-1.0, 0.3593, -0.997), (-0.9571, -2.823, -0.6513), (-1.0, 1.114, -1.566e-05), (1.0, 1.114, -1.539e-05), (0.9571, -2.823, -0.6513), (1.022, -0.269, -1.917e-05), (-1.0, -0.2813, -2.062e-05), (-1.0, -0.922, -1.223e-05), (1.0, -0.922, -1.205e-05), (1.088, 0.3682, -1.845e-05), (-1.0, 0.3593, -2.086e-05), (-1.0, 1.0, -0.5), (1.0, 1.0, -0.5), (0.9571, -2.823, -0.8973), (1.0, -0.2814, -0.4866), (-1.0, -0.2814, -0.4866), (-1.0, -0.922, -0.4866), (1.0, -0.922, -0.4866), (1.0, 0.3593, -0.5), (-1.0, 0.3593, -0.5), (-0.9571, -2.823, -0.8973), (-0.9571, -2.823, -0.242), (-1.0, 1.125, 0.5223), (1.0, 1.125, 0.5223), (0.9571, -2.823, -0.242), (1.057, -0.2657, 0.5001), (-0.9999, -0.2815, 0.5001), (-1.0, -0.922, 0.5), (0.9862, -0.9166, 0.5), (1.256, 0.3435, 0.5), (-1.0, 0.3593, 0.5), (-1.006, 0.3627, 1.784), (-1.0, 1.072, 1.793), (0.9563, 0.8821, 1.723), (1.023, 0.3778, 1.719), (1.083, -0.06322, 1.663), (-1.087, -0.2411, 1.673), (-1.0, 1.107, 1.375), (0.9914, 0.9092, 1.423), (1.051, -0.08945, 1.382), (-0.965, -0.3056, 1.336), (1.14, 0.3579, 1.365), (-0.9996, 0.3589, 1.293), (1.0, 0.9967, -1.52), (-1.0, 0.9967, -1.52), (1.0, 0.356, -1.517), (-1.0, 0.356, -1.517), (-1.0, 0.3577, -1.347), (1.0, 0.3577, -1.347), (1.0, 0.9983, -1.35), (-1.0, 0.9983, -1.35), (1.0, 0.3585, -1.172), (1.0, 0.9992, -1.175), (-1.0, 0.3585, -1.172), (-1.0, 0.9992, -1.175)], [], [(42, 46, 58, 56), (39, 3, 7, 40), (45, 13, 5, 41), (41, 5, 1, 38), (12, 15, 4, 0), (13, 14, 1, 5), (9, 11, 52, 53), (17, 16, 10, 8), (3, 39, 54, 49), (44, 14, 9, 43), (38, 1, 14, 44), (11, 9, 14, 13), (8, 10, 15, 12), (42, 11, 13, 45), (46, 40, 55, 58), (65, 64, 63, 62), (11, 42, 56, 52), (7, 3, 49, 50), (32, 23, 27, 36), (29, 20, 26, 35), (31, 22, 25, 34), (37, 18, 24, 33), (33, 24, 23, 32), (35, 26, 22, 31), (30, 21, 18, 37), (34, 25, 21, 30), (28, 19, 20, 29), (36, 27, 19, 28), (17, 36, 28, 2), (2, 28, 29, 6), (15, 34, 30, 4), (4, 30, 37, 0), (16, 35, 31, 10), (12, 33, 32, 8), (0, 37, 33, 12), (10, 31, 34, 15), (6, 29, 35, 16), (8, 32, 36, 17), (23, 43, 47, 27), (20, 40, 46, 26), (22, 42, 45, 25), (18, 38, 44, 24), (24, 44, 43, 23), (26, 46, 42, 22), (21, 41, 38, 18), (25, 45, 41, 21), (19, 39, 40, 20), (27, 47, 39, 19), (59, 48, 49, 54), (51, 48, 53, 52), (58, 51, 52, 56), (55, 50, 51, 58), (50, 49, 48, 51), (57, 53, 48, 59), (43, 9, 53, 57), (39, 47, 59, 54), (40, 7, 50, 55), (47, 43, 57, 59), (61, 60, 62, 63), (66, 65, 62, 60), (64, 67, 61, 63), (67, 66, 60, 61), (71, 69, 66, 67), (70, 71, 67, 64), (69, 68, 65, 66), (68, 70, 64, 65), (16, 17, 70, 68), (6, 16, 68, 69), (17, 2, 71, 70), (2, 6, 69, 71)])
_uv = me_cube_001.uv_layers.new(name='UVMap')
_uv.uv.foreach_set('vector', [0.5625, 0.625, 0.5625, 0.5625, 0.5625, 0.5625, 0.5625, 0.625, 0.5625, 0.25, 0.625, 0.25, 0.625, 0.5, 0.5625, 0.5, 0.5625, 0.6875, 0.625, 0.6875, 0.625, 0.75, 0.5625, 0.75, 0.5625, 0.75, 0.625, 0.75, 0.625, 1.0, 0.5625, 1.0, 0.125, 0.6875, 0.375, 0.6875, 0.375, 0.75, 0.125, 0.75, 0.625, 0.6875, 0.875, 0.6875, 0.875, 0.75, 0.625, 0.75, 0.875, 0.625, 0.625, 0.625, 0.625, 0.625, 0.875, 0.625, 0.125, 0.5625, 0.375, 0.5625, 0.375, 0.625, 0.125, 0.625, 0.625, 0.25, 0.5625, 0.25, 0.5625, 0.25, 0.625, 0.25, 0.5625, 0.0625, 0.625, 0.0625, 0.625, 0.125, 0.5625, 0.125, 0.5625, 0.0, 0.625, 0.0, 0.625, 0.0625, 0.5625, 0.0625, 0.625, 0.625, 0.875, 0.625, 0.875, 0.6875, 0.625, 0.6875, 0.125, 0.625, 0.375, 0.625, 0.375, 0.6875, 0.125, 0.6875, 0.5625, 0.625, 0.625, 0.625, 0.625, 0.6875, 0.5625, 0.6875, 0.5625, 0.5625, 0.5625, 0.5, 0.5625, 0.5, 0.5625, 0.5625, 0.375, 0.5625, 0.125, 0.5625, 0.125, 0.5625, 0.375, 0.5625, 0.625, 0.625, 0.5625, 0.625, 0.5625, 0.625, 0.625, 0.625, 0.625, 0.5, 0.625, 0.25, 0.625, 0.25, 0.625, 0.5, 0.4375, 0.125, 0.5, 0.125, 0.5, 0.1875, 0.4375, 0.1875, 0.4375, 0.5, 0.5, 0.5, 0.5, 0.5625, 0.4375, 0.5625, 0.4375, 0.625, 0.5, 0.625, 0.5, 0.6875, 0.4375, 0.6875, 0.4375, 0.0, 0.5, 0.0, 0.5, 0.0625, 0.4375, 0.0625, 0.4375, 0.0625, 0.5, 0.0625, 0.5, 0.125, 0.4375, 0.125, 0.4375, 0.5625, 0.5, 0.5625, 0.5, 0.625, 0.4375, 0.625, 0.4375, 0.75, 0.5, 0.75, 0.5, 1.0, 0.4375, 1.0, 0.4375, 0.6875, 0.5, 0.6875, 0.5, 0.75, 0.4375, 0.75, 0.4375, 0.25, 0.5, 0.25, 0.5, 0.5, 0.4375, 0.5, 0.4375, 0.1875, 0.5, 0.1875, 0.5, 0.25, 0.4375, 0.25, 0.375, 0.1875, 0.4375, 0.1875, 0.4375, 0.25, 0.375, 0.25, 0.375, 0.25, 0.4375, 0.25, 0.4375, 0.5, 0.375, 0.5, 0.375, 0.6875, 0.4375, 0.6875, 0.4375, 0.75, 0.375, 0.75, 0.375, 0.75, 0.4375, 0.75, 0.4375, 1.0, 0.375, 1.0, 0.375, 0.5625, 0.4375, 0.5625, 0.4375, 0.625, 0.375, 0.625, 0.375, 0.0625, 0.4375, 0.0625, 0.4375, 0.125, 0.375, 0.125, 0.375, 0.0, 0.4375, 0.0, 0.4375, 0.0625, 0.375, 0.0625, 0.375, 0.625, 0.4375, 0.625, 0.4375, 0.6875, 0.375, 0.6875, 0.375, 0.5, 0.4375, 0.5, 0.4375, 0.5625, 0.375, 0.5625, 0.375, 0.125, 0.4375, 0.125, 0.4375, 0.1875, 0.375, 0.1875, 0.5, 0.125, 0.5625, 0.125, 0.5625, 0.1875, 0.5, 0.1875, 0.5, 0.5, 0.5625, 0.5, 0.5625, 0.5625, 0.5, 0.5625, 0.5, 0.625, 0.5625, 0.625, 0.5625, 0.6875, 0.5, 0.6875, 0.5, 0.0, 0.5625, 0.0, 0.5625, 0.0625, 0.5, 0.0625, 0.5, 0.0625, 0.5625, 0.0625, 0.5625, 0.125, 0.5, 0.125, 0.5, 0.5625, 0.5625, 0.5625, 0.5625, 0.625, 0.5, 0.625, 0.5, 0.75, 0.5625, 0.75, 0.5625, 1.0, 0.5, 1.0, 0.5, 0.6875, 0.5625, 0.6875, 0.5625, 0.75, 0.5, 0.75, 0.5, 0.25, 0.5625, 0.25, 0.5625, 0.5, 0.5, 0.5, 0.5, 0.1875, 0.5625, 0.1875, 0.5625, 0.25, 0.5, 0.25, 0.5625, 0.1875, 0.625, 0.1875, 0.625, 0.25, 0.5625, 0.25, 0.625, 0.5625, 0.875, 0.5625, 0.875, 0.625, 0.625, 0.625, 0.5625, 0.5625, 0.625, 0.5625, 0.625, 0.625, 0.5625, 0.625, 0.5625, 0.5, 0.625, 0.5, 0.625, 0.5625, 0.5625, 0.5625, 0.625, 0.5, 0.875, 0.5, 0.875, 0.5625, 0.625, 0.5625, 0.5625, 0.125, 0.625, 0.125, 0.625, 0.1875, 0.5625, 0.1875, 0.5625, 0.125, 0.625, 0.125, 0.625, 0.125, 0.5625, 0.125, 0.5625, 0.25, 0.5625, 0.1875, 0.5625, 0.1875, 0.5625, 0.25, 0.5625, 0.5, 0.625, 0.5, 0.625, 0.5, 0.5625, 0.5, 0.5625, 0.1875, 0.5625, 0.125, 0.5625, 0.125, 0.5625, 0.1875, 0.125, 0.5, 0.375, 0.5, 0.375, 0.5625, 0.125, 0.5625, 0.375, 0.5, 0.375, 0.5625, 0.375, 0.5625, 0.375, 0.5, 0.375, 0.1875, 0.375, 0.25, 0.375, 0.25, 0.375, 0.1875, 0.375, 0.25, 0.375, 0.5, 0.375, 0.5, 0.375, 0.25, 0.375, 0.25, 0.375, 0.5, 0.375, 0.5, 0.375, 0.25, 0.375, 0.1875, 0.375, 0.25, 0.375, 0.25, 0.375, 0.1875, 0.375, 0.5, 0.375, 0.5625, 0.375, 0.5625, 0.375, 0.5, 0.375, 0.5625, 0.125, 0.5625, 0.125, 0.5625, 0.375, 0.5625, 0.375, 0.5625, 0.125, 0.5625, 0.125, 0.5625, 0.375, 0.5625, 0.375, 0.5, 0.375, 0.5625, 0.375, 0.5625, 0.375, 0.5, 0.375, 0.1875, 0.375, 0.25, 0.375, 0.25, 0.375, 0.1875, 0.375, 0.25, 0.375, 0.5, 0.375, 0.5, 0.375, 0.25])
me_cube_001.use_remesh_fix_poles = True
me_cube_001.use_remesh_preserve_attributes = False
me_cube_001.use_mirror_vertex_groups = False
me_cube_001.update()
me_cube_003 = bpy.data.meshes.new('Cube.003')
me_cube_003.from_pydata([(0.2252, -0.4364, -0.2714), (0.225, -0.7049, 0.2624), (0.2252, 0.7421, -0.1881), (0.1608, 0.7422, -0.1881), (0.1608, -0.4364, -0.2714), (0.1608, -0.7053, 0.262), (0.2252, -0.3804, -0.2714), (0.2252, -0.1768, -0.2714), (0.2252, -0.2117, -0.2816), (0.2252, 0.01068, -0.2238), (0.2252, 0.3712, -0.2439), (0.2252, 0.6079, -0.2379), (0.2252, -0.1244, 0.2033), (0.2252, -0.3733, 0.3129), (0.2246, -0.6267, 0.2818), (0.1608, -0.1244, 0.2033), (0.1608, -0.3733, 0.3129), (0.1611, -0.6268, 0.2827), (0.1608, 0.6079, -0.2379), (0.1608, 0.3723, -0.2437), (0.1608, 0.02307, -0.2238), (0.1608, -0.2117, -0.2816), (0.1608, -0.1768, -0.2714), (0.1608, -0.3804, -0.2714), (0.2252, 0.7969, -0.03489), (0.2252, 0.7711, -0.09925), (0.2252, -0.8193, 0.1534), (0.2252, -0.8333, 0.05769), (0.2252, -0.8098, -0.1134), (0.2252, -0.6345, -0.2411), (0.1608, -0.8137, 0.1533), (0.1608, -0.8329, 0.05769), (0.1608, -0.7968, -0.1134), (0.1608, -0.6338, -0.2411), (0.1608, 0.7968, -0.03489), (0.1608, 0.7711, -0.09935), (0.2252, 0.6222, -0.03133), (0.2252, 0.6144, -0.05852), (0.2252, 0.607, -0.1347), (0.2252, 0.3733, -0.0165), (0.2252, 0.3733, -0.06748), (0.2252, 0.3729, -0.1545), (0.2252, 0.1244, 0.06416), (0.2252, 0.08517, -0.0602), (0.2252, 0.03591, -0.1354), (0.2252, -0.1244, 0.1915), (0.2252, 0.01204, 0.08036), (0.2252, -0.141, -0.06382), (0.2252, -0.1924, -0.1825), (0.2252, -0.3733, 0.1915), (0.2252, -0.3733, 0.06382), (0.2252, -0.3906, -0.06382), (0.2252, -0.4427, -0.182), (0.2252, -0.6331, 0.1642), (0.2252, -0.6268, 0.05767), (0.2252, -0.6082, -0.06382), (0.2252, -0.5827, -0.2128), (-0.2252, -0.4364, -0.2714), (-0.225, -0.66, 0.2624), (-0.2252, 0.7421, -0.1613), (-0.1608, 0.7422, -0.1613), (0.0, 0.7422, -0.168), (0.0, 0.7422, -0.168), (0.0, -0.4364, -0.2714), (0.0, -0.4364, -0.2714), (-0.1608, -0.4364, -0.2714), (-0.1608, -0.6698, 0.262), (0.0, -0.7046, 0.2625), (0.0, -0.7046, 0.2625), (-0.2252, -0.3804, -0.2714), (-0.2252, -0.1768, -0.2714), (-0.2252, -0.2117, -0.2816), (-0.2252, 0.01068, -0.2238), (-0.2252, 0.3712, -0.2173), (-0.2252, 0.6079, -0.211), (-0.2252, -0.1244, 0.2033), (-0.2252, -0.3733, 0.2887), (-0.2246, -0.5943, 0.2818), (-0.1608, -0.1244, 0.2033), (-0.1608, -0.3733, 0.3129), (-0.1611, -0.6016, 0.2827), (0.0, -0.1244, 0.2033), (0.0, -0.3733, 0.3129), (0.0, -0.6268, 0.2823), (0.0, -0.1244, 0.2033), (0.0, -0.3733, 0.3129), (0.0, -0.6268, 0.2823), (0.0, 0.6079, -0.2178), (0.0, 0.3733, -0.2434), (0.0, 0.09651, -0.2238), (0.0, -0.2117, -0.2816), (0.0, -0.1768, -0.2714), (0.0, -0.3804, -0.2714), (0.0, 0.6079, -0.2178), (0.0, 0.3733, -0.2434), (0.0, 0.09651, -0.2238), (0.0, -0.2117, -0.2816), (0.0, -0.1768, -0.2714), (0.0, -0.3804, -0.2714), (-0.1608, 0.6079, -0.211), (-0.1608, 0.3723, -0.2236), (-0.1608, 0.02307, -0.2238), (-0.1608, -0.2117, -0.2816), (-0.1608, -0.1768, -0.2714), (-0.1608, -0.3804, -0.2714), (-0.2252, 0.7969, -0.02582), (-0.2252, 0.7711, -0.08028), (-0.2252, -0.7756, 0.1534), (-0.2252, -0.8152, 0.05769), (-0.2252, -0.7608, -0.06382), (-0.2252, -0.6329, -0.1915), (-0.1608, -0.7807, 0.1533), (-0.1608, -0.8202, 0.05769), (-0.1608, -0.7617, -0.06382), (-0.1608, -0.6329, -0.1915), (0.0, -0.8234, 0.1535), (0.0, -0.8412, 0.05775), (0.0, -0.7692, -0.06382), (0.0, -0.6329, -0.1915), (0.0, -0.8234, 0.1535), (0.0, -0.8412, 0.05775), (0.0, -0.7692, -0.06382), (0.0, -0.6329, -0.1915), (0.0, 0.7968, -0.02647), (0.0, 0.7711, -0.08422), (0.0, 0.7968, -0.02647), (0.0, 0.7711, -0.08422), (-0.1608, 0.7968, -0.02582), (-0.1608, 0.7711, -0.08037), (-0.2252, 0.6222, -0.02717), (-0.2252, 0.6144, -0.05155), (-0.2252, 0.607, -0.117), (-0.2252, 0.3733, -0.01476), (-0.2252, 0.3733, -0.06011), (-0.2252, 0.3729, -0.135), (-0.2252, 0.1244, 0.06416), (-0.2252, 0.08517, -0.0602), (-0.2252, 0.03591, -0.1354), (-0.2252, -0.1244, 0.1915), (-0.2252, 0.01204, 0.08036), (-0.2252, -0.141, -0.06382), (-0.2252, -0.1924, -0.1825), (-0.2252, -0.3733, 0.1915), (-0.2252, -0.3733, 0.06382), (-0.2252, -0.3906, -0.06382), (-0.2252, -0.4427, -0.182), (-0.2252, -0.6077, 0.1642), (-0.2252, -0.6222, 0.05767), (-0.2252, -0.6055, -0.06382), (-0.2252, -0.5825, -0.1915)], [], [(53, 14, 1, 26), (23, 6, 0, 4), (14, 17, 5, 1), (17, 83, 67, 5), (98, 23, 4, 64), (26, 1, 5, 30), (30, 5, 67, 115), (61, 3, 18, 93), (93, 18, 19, 94), (94, 19, 20, 95), (95, 20, 21, 96), (96, 21, 22, 97), (97, 22, 23, 98), (15, 81, 82, 16), (16, 82, 83, 17), (12, 15, 16, 13), (13, 16, 17, 14), (3, 2, 11, 18), (18, 11, 10, 19), (19, 10, 9, 20), (20, 9, 8, 21), (21, 8, 7, 22), (22, 7, 6, 23), (45, 12, 13, 49), (49, 13, 14, 53), (7, 52, 56, 6), (52, 51, 55, 56), (51, 50, 54, 55), (50, 49, 53, 54), (8, 48, 52, 7), (48, 47, 51, 52), (47, 46, 50, 51), (46, 45, 49, 50), (9, 44, 48, 8), (44, 43, 47, 48), (43, 42, 46, 47), (10, 41, 44, 9), (41, 40, 43, 44), (40, 39, 42, 43), (11, 38, 41, 10), (38, 37, 40, 41), (37, 36, 39, 40), (2, 25, 38, 11), (25, 24, 37, 38), (61, 126, 35, 3), (126, 125, 34, 35), (36, 37, 24), (4, 33, 118, 64), (33, 32, 117, 118), (32, 31, 116, 117), (31, 30, 115, 116), (0, 29, 33, 4), (29, 28, 32, 33), (28, 27, 31, 32), (27, 26, 30, 31), (6, 56, 29, 0), (56, 55, 28, 29), (55, 54, 27, 28), (54, 53, 26, 27), (3, 35, 25, 2), (35, 34, 24, 25), (146, 107, 58, 77), (104, 65, 57, 69), (77, 58, 66, 80), (80, 66, 67, 83), (83, 67, 68, 86), (92, 63, 64, 98), (98, 64, 65, 104), (107, 111, 66, 58), (111, 115, 67, 66), (115, 119, 68, 67), (61, 93, 99, 60), (93, 94, 100, 99), (94, 95, 101, 100), (95, 96, 102, 101), (96, 97, 103, 102), (97, 98, 104, 103), (62, 87, 93, 61), (87, 88, 94, 93), (88, 89, 95, 94), (89, 90, 96, 95), (90, 91, 97, 96), (91, 92, 98, 97), (81, 82, 85, 84), (82, 83, 86, 85), (78, 79, 82, 81), (79, 80, 83, 82), (75, 76, 79, 78), (76, 77, 80, 79), (60, 99, 74, 59), (99, 100, 73, 74), (100, 101, 72, 73), (101, 102, 71, 72), (102, 103, 70, 71), (103, 104, 69, 70), (138, 142, 76, 75), (142, 146, 77, 76), (70, 69, 149, 145), (145, 149, 148, 144), (144, 148, 147, 143), (143, 147, 146, 142), (71, 70, 145, 141), (141, 145, 144, 140), (140, 144, 143, 139), (139, 143, 142, 138), (72, 71, 141, 137), (137, 141, 140, 136), (136, 140, 139, 135), (73, 72, 137, 134), (134, 137, 136, 133), (133, 136, 135, 132), (74, 73, 134, 131), (131, 134, 133, 130), (130, 133, 132, 129), (59, 74, 131, 106), (106, 131, 130, 105), (61, 60, 128, 126), (126, 128, 127, 125), (129, 105, 130), (62, 61, 126, 124), (124, 126, 125, 123), (64, 63, 122, 118), (118, 122, 121, 117), (117, 121, 120, 116), (116, 120, 119, 115), (65, 64, 118, 114), (114, 118, 117, 113), (113, 117, 116, 112), (112, 116, 115, 111), (57, 65, 114, 110), (110, 114, 113, 109), (109, 113, 112, 108), (108, 112, 111, 107), (69, 57, 110, 149), (149, 110, 109, 148), (148, 109, 108, 147), (147, 108, 107, 146), (60, 59, 106, 128), (128, 106, 105, 127)])
_uv = me_cube_003.uv_layers.new(name='UVMap')
_uv.uv.foreach_set('vector', [0.575, 0.7143, 0.625, 0.7143, 0.625, 0.75, 0.575, 0.75, 0.3393, 0.7143, 0.375, 0.7143, 0.375, 0.75, 0.3393, 0.75, 0.625, 0.7143, 0.6607, 0.7143, 0.6607, 0.75, 0.625, 0.75, 0.6607, 0.7143, 0.6964, 0.7143, 0.6964, 0.75, 0.6607, 0.75, 0.3036, 0.7143, 0.3393, 0.7143, 0.3393, 0.75, 0.3036, 0.75, 0.575, 0.75, 0.625, 0.75, 0.625, 0.7857, 0.575, 0.7857, 0.575, 0.7857, 0.625, 0.7857, 0.625, 0.8214, 0.575, 0.875, 0.3036, 0.5, 0.3393, 0.5, 0.3393, 0.5357, 0.3036, 0.5357, 0.3036, 0.5357, 0.3393, 0.5357, 0.3393, 0.5714, 0.3036, 0.5714, 0.3036, 0.5714, 0.3393, 0.5714, 0.3393, 0.6071, 0.3036, 0.6071, 0.3036, 0.6071, 0.3393, 0.6071, 0.3393, 0.6429, 0.3036, 0.6429, 0.3036, 0.6429, 0.3393, 0.6429, 0.3393, 0.6786, 0.3036, 0.6786, 0.3036, 0.6786, 0.3393, 0.6786, 0.3393, 0.7143, 0.3036, 0.7143, 0.6607, 0.6429, 0.6964, 0.6429, 0.6964, 0.6786, 0.6607, 0.6786, 0.6607, 0.6786, 0.6964, 0.6786, 0.6964, 0.7143, 0.6607, 0.7143, 0.625, 0.6429, 0.6607, 0.6429, 0.6607, 0.6786, 0.625, 0.6786, 0.625, 0.6786, 0.6607, 0.6786, 0.6607, 0.7143, 0.625, 0.7143, 0.3393, 0.5, 0.375, 0.5, 0.375, 0.5357, 0.3393, 0.5357, 0.3393, 0.5357, 0.375, 0.5357, 0.375, 0.5714, 0.3393, 0.5714, 0.3393, 0.5714, 0.375, 0.5714, 0.375, 0.6071, 0.3393, 0.6071, 0.3393, 0.6071, 0.375, 0.6071, 0.375, 0.6429, 0.3393, 0.6429, 0.3393, 0.6429, 0.375, 0.6429, 0.375, 0.6786, 0.3393, 0.6786, 0.3393, 0.6786, 0.375, 0.6786, 0.375, 0.7143, 0.3393, 0.7143, 0.575, 0.6429, 0.625, 0.6429, 0.625, 0.6786, 0.575, 0.6786, 0.575, 0.6786, 0.625, 0.6786, 0.625, 0.7143, 0.575, 0.7143, 0.375, 0.6786, 0.425, 0.6786, 0.425, 0.7143, 0.375, 0.7143, 0.425, 0.6786, 0.475, 0.6786, 0.475, 0.7143, 0.425, 0.7143, 0.475, 0.6786, 0.525, 0.6786, 0.525, 0.7143, 0.475, 0.7143, 0.525, 0.6786, 0.575, 0.6786, 0.575, 0.7143, 0.525, 0.7143, 0.375, 0.6429, 0.425, 0.6429, 0.425, 0.6786, 0.375, 0.6786, 0.425, 0.6429, 0.475, 0.6429, 0.475, 0.6786, 0.425, 0.6786, 0.475, 0.6429, 0.525, 0.6429, 0.525, 0.6786, 0.475, 0.6786, 0.525, 0.6429, 0.575, 0.6429, 0.575, 0.6786, 0.525, 0.6786, 0.375, 0.6071, 0.425, 0.6071, 0.425, 0.6429, 0.375, 0.6429, 0.425, 0.6071, 0.475, 0.6071, 0.475, 0.6429, 0.425, 0.6429, 0.475, 0.6071, 0.525, 0.6071, 0.525, 0.6429, 0.475, 0.6429, 0.375, 0.5714, 0.425, 0.5714, 0.425, 0.6071, 0.375, 0.6071, 0.425, 0.5714, 0.475, 0.5714, 0.475, 0.6071, 0.425, 0.6071, 0.475, 0.5714, 0.525, 0.5714, 0.525, 0.6071, 0.475, 0.6071, 0.375, 0.5357, 0.425, 0.5357, 0.425, 0.5714, 0.375, 0.5714, 0.425, 0.5357, 0.475, 0.5357, 0.475, 0.5714, 0.425, 0.5714, 0.475, 0.5357, 0.525, 0.5357, 0.525, 0.5714, 0.475, 0.5714, 0.375, 0.5, 0.425, 0.5, 0.425, 0.5357, 0.375, 0.5357, 0.425, 0.5, 0.475, 0.5, 0.475, 0.5357, 0.425, 0.5357, 0.375, 0.4286, 0.425, 0.375, 0.425, 0.4643, 0.375, 0.4643, 0.425, 0.375, 0.475, 0.375, 0.475, 0.4643, 0.425, 0.4643, 0.525, 0.5357, 0.475, 0.5357, 0.475, 0.5, 0.375, 0.7857, 0.425, 0.7857, 0.425, 0.875, 0.375, 0.8214, 0.425, 0.7857, 0.475, 0.7857, 0.475, 0.875, 0.425, 0.875, 0.475, 0.7857, 0.525, 0.7857, 0.525, 0.875, 0.475, 0.875, 0.525, 0.7857, 0.575, 0.7857, 0.575, 0.875, 0.525, 0.875, 0.375, 0.75, 0.425, 0.75, 0.425, 0.7857, 0.375, 0.7857, 0.425, 0.75, 0.475, 0.75, 0.475, 0.7857, 0.425, 0.7857, 0.475, 0.75, 0.525, 0.75, 0.525, 0.7857, 0.475, 0.7857, 0.525, 0.75, 0.575, 0.75, 0.575, 0.7857, 0.525, 0.7857, 0.375, 0.7143, 0.425, 0.7143, 0.425, 0.75, 0.375, 0.75, 0.425, 0.7143, 0.475, 0.7143, 0.475, 0.75, 0.425, 0.75, 0.475, 0.7143, 0.525, 0.7143, 0.525, 0.75, 0.475, 0.75, 0.525, 0.7143, 0.575, 0.7143, 0.575, 0.75, 0.525, 0.75, 0.375, 0.4643, 0.425, 0.4643, 0.425, 0.5, 0.375, 0.5, 0.425, 0.4643, 0.475, 0.4643, 0.475, 0.5, 0.425, 0.5, 0.575, 0.7143, 0.575, 0.75, 0.625, 0.75, 0.625, 0.7143, 0.3393, 0.7143, 0.3393, 0.75, 0.375, 0.75, 0.375, 0.7143, 0.625, 0.7143, 0.625, 0.75, 0.6607, 0.75, 0.6607, 0.7143, 0.6607, 0.7143, 0.6607, 0.75, 0.6964, 0.75, 0.6964, 0.7143, 0.6964, 0.7143, 0.6964, 0.75, 0.7321, 0.75, 0.7321, 0.7143, 0.2679, 0.7143, 0.2679, 0.75, 0.3036, 0.75, 0.3036, 0.7143, 0.3036, 0.7143, 0.3036, 0.75, 0.3393, 0.75, 0.3393, 0.7143, 0.575, 0.75, 0.575, 0.7857, 0.625, 0.7857, 0.625, 0.75, 0.575, 0.7857, 0.575, 0.875, 0.625, 0.8214, 0.625, 0.7857, 0.575, 0.875, 0.575, 0.875, 0.625, 0.8571, 0.625, 0.8214, 0.3036, 0.5, 0.3036, 0.5357, 0.3393, 0.5357, 0.3393, 0.5, 0.3036, 0.5357, 0.3036, 0.5714, 0.3393, 0.5714, 0.3393, 0.5357, 0.3036, 0.5714, 0.3036, 0.6071, 0.3393, 0.6071, 0.3393, 0.5714, 0.3036, 0.6071, 0.3036, 0.6429, 0.3393, 0.6429, 0.3393, 0.6071, 0.3036, 0.6429, 0.3036, 0.6786, 0.3393, 0.6786, 0.3393, 0.6429, 0.3036, 0.6786, 0.3036, 0.7143, 0.3393, 0.7143, 0.3393, 0.6786, 0.2679, 0.5, 0.2679, 0.5357, 0.3036, 0.5357, 0.3036, 0.5, 0.2679, 0.5357, 0.2679, 0.5714, 0.3036, 0.5714, 0.3036, 0.5357, 0.2679, 0.5714, 0.2679, 0.6071, 0.3036, 0.6071, 0.3036, 0.5714, 0.2679, 0.6071, 0.2679, 0.6429, 0.3036, 0.6429, 0.3036, 0.6071, 0.2679, 0.6429, 0.2679, 0.6786, 0.3036, 0.6786, 0.3036, 0.6429, 0.2679, 0.6786, 0.2679, 0.7143, 0.3036, 0.7143, 0.3036, 0.6786, 0.6964, 0.6429, 0.6964, 0.6786, 0.7321, 0.6786, 0.7321, 0.6429, 0.6964, 0.6786, 0.6964, 0.7143, 0.7321, 0.7143, 0.7321, 0.6786, 0.6607, 0.6429, 0.6607, 0.6786, 0.6964, 0.6786, 0.6964, 0.6429, 0.6607, 0.6786, 0.6607, 0.7143, 0.6964, 0.7143, 0.6964, 0.6786, 0.625, 0.6429, 0.625, 0.6786, 0.6607, 0.6786, 0.6607, 0.6429, 0.625, 0.6786, 0.625, 0.7143, 0.6607, 0.7143, 0.6607, 0.6786, 0.3393, 0.5, 0.3393, 0.5357, 0.375, 0.5357, 0.375, 0.5, 0.3393, 0.5357, 0.3393, 0.5714, 0.375, 0.5714, 0.375, 0.5357, 0.3393, 0.5714, 0.3393, 0.6071, 0.375, 0.6071, 0.375, 0.5714, 0.3393, 0.6071, 0.3393, 0.6429, 0.375, 0.6429, 0.375, 0.6071, 0.3393, 0.6429, 0.3393, 0.6786, 0.375, 0.6786, 0.375, 0.6429, 0.3393, 0.6786, 0.3393, 0.7143, 0.375, 0.7143, 0.375, 0.6786, 0.575, 0.6429, 0.575, 0.6786, 0.625, 0.6786, 0.625, 0.6429, 0.575, 0.6786, 0.575, 0.7143, 0.625, 0.7143, 0.625, 0.6786, 0.375, 0.6786, 0.375, 0.7143, 0.425, 0.7143, 0.425, 0.6786, 0.425, 0.6786, 0.425, 0.7143, 0.475, 0.7143, 0.475, 0.6786, 0.475, 0.6786, 0.475, 0.7143, 0.525, 0.7143, 0.525, 0.6786, 0.525, 0.6786, 0.525, 0.7143, 0.575, 0.7143, 0.575, 0.6786, 0.375, 0.6429, 0.375, 0.6786, 0.425, 0.6786, 0.425, 0.6429, 0.425, 0.6429, 0.425, 0.6786, 0.475, 0.6786, 0.475, 0.6429, 0.475, 0.6429, 0.475, 0.6786, 0.525, 0.6786, 0.525, 0.6429, 0.525, 0.6429, 0.525, 0.6786, 0.575, 0.6786, 0.575, 0.6429, 0.375, 0.6071, 0.375, 0.6429, 0.425, 0.6429, 0.425, 0.6071, 0.425, 0.6071, 0.425, 0.6429, 0.475, 0.6429, 0.475, 0.6071, 0.475, 0.6071, 0.475, 0.6429, 0.525, 0.6429, 0.525, 0.6071, 0.375, 0.5714, 0.375, 0.6071, 0.425, 0.6071, 0.425, 0.5714, 0.425, 0.5714, 0.425, 0.6071, 0.475, 0.6071, 0.475, 0.5714, 0.475, 0.5714, 0.475, 0.6071, 0.525, 0.6071, 0.525, 0.5714, 0.375, 0.5357, 0.375, 0.5714, 0.425, 0.5714, 0.425, 0.5357, 0.425, 0.5357, 0.425, 0.5714, 0.475, 0.5714, 0.475, 0.5357, 0.475, 0.5357, 0.475, 0.5714, 0.525, 0.5714, 0.525, 0.5357, 0.375, 0.5, 0.375, 0.5357, 0.425, 0.5357, 0.425, 0.5, 0.425, 0.5, 0.425, 0.5357, 0.475, 0.5357, 0.475, 0.5, 0.375, 0.4286, 0.375, 0.4643, 0.425, 0.4643, 0.425, 0.375, 0.425, 0.375, 0.425, 0.4643, 0.475, 0.4643, 0.475, 0.375, 0.525, 0.5357, 0.475, 0.5, 0.475, 0.5357, 0.375, 0.3929, 0.375, 0.4286, 0.425, 0.375, 0.425, 0.375, 0.425, 0.375, 0.425, 0.375, 0.475, 0.375, 0.475, 0.375, 0.375, 0.8214, 0.375, 0.8571, 0.425, 0.875, 0.425, 0.875, 0.425, 0.875, 0.425, 0.875, 0.475, 0.875, 0.475, 0.875, 0.475, 0.875, 0.475, 0.875, 0.525, 0.875, 0.525, 0.875, 0.525, 0.875, 0.525, 0.875, 0.575, 0.875, 0.575, 0.875, 0.375, 0.7857, 0.375, 0.8214, 0.425, 0.875, 0.425, 0.7857, 0.425, 0.7857, 0.425, 0.875, 0.475, 0.875, 0.475, 0.7857, 0.475, 0.7857, 0.475, 0.875, 0.525, 0.875, 0.525, 0.7857, 0.525, 0.7857, 0.525, 0.875, 0.575, 0.875, 0.575, 0.7857, 0.375, 0.75, 0.375, 0.7857, 0.425, 0.7857, 0.425, 0.75, 0.425, 0.75, 0.425, 0.7857, 0.475, 0.7857, 0.475, 0.75, 0.475, 0.75, 0.475, 0.7857, 0.525, 0.7857, 0.525, 0.75, 0.525, 0.75, 0.525, 0.7857, 0.575, 0.7857, 0.575, 0.75, 0.375, 0.7143, 0.375, 0.75, 0.425, 0.75, 0.425, 0.7143, 0.425, 0.7143, 0.425, 0.75, 0.475, 0.75, 0.475, 0.7143, 0.475, 0.7143, 0.475, 0.75, 0.525, 0.75, 0.525, 0.7143, 0.525, 0.7143, 0.525, 0.75, 0.575, 0.75, 0.575, 0.7143, 0.375, 0.4643, 0.375, 0.5, 0.425, 0.5, 0.425, 0.4643, 0.425, 0.4643, 0.425, 0.5, 0.475, 0.5, 0.475, 0.4643])
me_cube_003.use_remesh_fix_poles = True
me_cube_003.use_remesh_preserve_attributes = False
me_cube_003.use_mirror_vertex_groups = False
me_cube_003.update()

# ---- objects
ob_cube = bpy.data.objects.new('Cube', me_cube)
ob_light = bpy.data.objects.new('Light', light_light)
ob_camera = bpy.data.objects.new('Camera', cam_camera)
ob_empty = bpy.data.objects.new('Empty', None)
ob_empty_001 = bpy.data.objects.new('Empty.001', None)
ob_cube_001 = bpy.data.objects.new('Cube.001', me_cube_001)
ob_cube_002 = bpy.data.objects.new('Cube.002', me_cube_003)

# ---- transforms, parenting, visibility, modifiers, constraints
ob_cube.location = (0.0, 3.699, 0.0)
ob_cube.lock_rotations_4d = False
ob_cube.empty_display_type = 'ARROWS'
ob_cube.lineart.crease_threshold = 0.0
_m = ob_cube.modifiers.new('Mirror', 'MIRROR')
_m.use_clip = True
_m.merge_threshold = 0.033
_m = ob_cube.modifiers.new('Subdivision', 'SUBSURF')
_m.uv_smooth = 'PRESERVE_CORNERS'
_m.levels = 3
ob_light.location = (4.076, 1.005, 5.904)
ob_light.rotation_euler = (0.6503, 0.05522, 1.866)
ob_light.lock_rotations_4d = False
ob_light.empty_display_type = 'ARROWS'
ob_light.color = (0.0, 0.0, 0.0, 0.0)
ob_light.lineart.crease_threshold = 0.0
ob_camera.location = (7.359, -6.926, 4.958)
ob_camera.rotation_euler = (1.109, -0.0, 0.8149)
ob_camera.lock_rotations_4d = False
ob_camera.empty_display_type = 'ARROWS'
ob_camera.color = (0.0, 0.0, 0.0, 0.0)
ob_camera.display_type = 'WIRE'
ob_camera.lineart.crease_threshold = 0.0
ob_empty.location = (-8.225, 1.189, -0.5885)
ob_empty.rotation_euler = (1.571, 0.0, 1.571)
ob_empty.empty_display_type = 'IMAGE'
ob_empty.empty_display_size = 13.19
ob_empty.empty_image_offset = (-0.5, -0.1896)
ob_empty.lineart.crease_threshold = 0.0
ob_empty_001.location = (-0.1445, -0.2203, -0.1379)
ob_empty_001.rotation_euler = (1.571, 0.0, 1.571)
ob_empty_001.empty_display_type = 'IMAGE'
ob_empty_001.empty_display_size = 5.0
ob_empty_001.lineart.crease_threshold = 0.0
ob_cube_001.location = (2.675, 4.379, 0.0)
ob_cube_001.scale = (0.5122, 0.5122, 0.5122)
ob_cube_001.lineart.crease_threshold = 0.0
_m = ob_cube_001.modifiers.new('Subdivision', 'SUBSURF')
_m.show_render = False
_m.uv_smooth = 'PRESERVE_CORNERS'
_m.levels = 2
ob_cube_002.location = (3.342, -1.335, 0.3259)
ob_cube_002.lineart.crease_threshold = 0.0
_m = ob_cube_002.modifiers.new('Subdivision', 'SUBSURF')
_m.uv_smooth = 'PRESERVE_CORNERS'
_m.levels = 3

# ---- collection membership
col_collection.objects.link(ob_cube)
col_collection.objects.link(ob_light)
col_collection.objects.link(ob_camera)
col_collection.objects.link(ob_empty)
col_collection.objects.link(ob_empty_001)
col_collection.objects.link(ob_cube_001)
col_collection.objects.link(ob_cube_002)

# ---- scene / render settings (as saved in the file)
scene.camera = ob_camera
scene.frame_start = 1; scene.frame_end = 250; scene.frame_set(1)
scene.render.engine = 'BLENDER_EEVEE_NEXT'
scene.cycles.use_denoising = False
scene.cycles.samples = 128
scene.cycles.sampling_pattern = 'TABULATED_SOBOL'
scene.cycles.use_adaptive_sampling = False
scene.cycles.use_light_tree = False
scene.view_settings.view_transform = 'Filmic'
bpy.context.view_layer.update()
